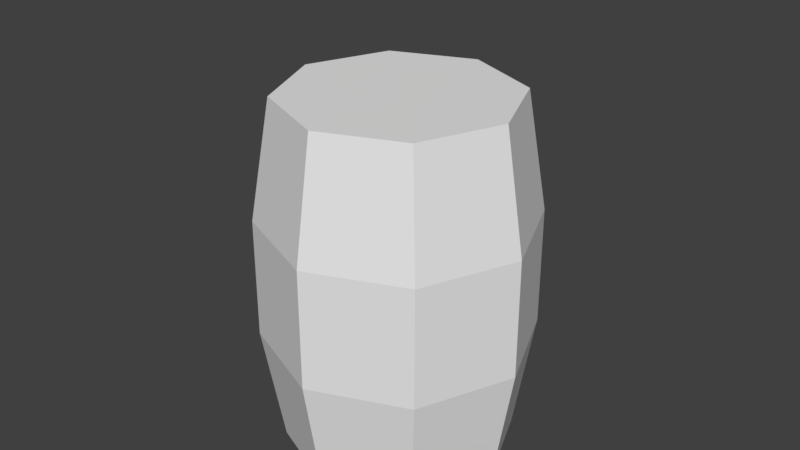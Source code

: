 # Source: Barrel_000.blend  (saved by Blender 2.78.0; exported with 4.5.12 LTS)
import bpy
from mathutils import Matrix  # noqa: F401  (used for matrix-valued properties, if any)

bpy.ops.wm.read_factory_settings(use_empty=True)
scene = bpy.context.scene
scene.name = 'Scene'

# ---- collections
col_collection_1 = bpy.data.collections.new('Collection 1'); scene.collection.children.link(col_collection_1)

# ---- materials (node trees are filled in below, after node groups)
mat_doormaterial = bpy.data.materials.new('DoorMaterial')
mat_floormaterial = bpy.data.materials.new('FloorMaterial')

# ---- material node trees

# ---- world
world_world = bpy.data.worlds.new('World'); scene.world = world_world
world_world.color = (0.05088, 0.05088, 0.05088)
world_world.use_sun_shadow = False
world_world.sun_shadow_jitter_overblur = 0.0
world_world.cycles.sampling_method = 'MANUAL'

# ---- meshes
me_cylinder = bpy.data.meshes.new('Cylinder')
me_cylinder.from_pydata([(-4.919e-10, -1.635e-08, -0.3741), (-4.919e-10, 1.174, -0.3741), (0.2646, -1.156e-08, -0.2646), (0.2646, 1.174, -0.2646), (0.3741, 6.934e-16, 1.586e-08), (0.3741, 1.174, -3.545e-08), (0.2646, 1.156e-08, 0.2646), (0.2646, 1.174, 0.2646), (-3.32e-08, 1.635e-08, 0.3741), (-3.32e-08, 1.174, 0.3741), (-0.2646, 1.156e-08, 0.2646), (-0.2646, 1.174, 0.2646), (-0.3741, -2.165e-16, -4.954e-09), (-0.3741, 1.174, -5.626e-08), (-0.2646, -1.156e-08, -0.2646), (-0.2646, 1.174, -0.2646), (0.0, 0.3913, -0.4402), (0.0, 0.7825, -0.4402), (0.3113, 0.7825, -0.3113), (0.3113, 0.3913, -0.3113), (0.4402, 0.7825, -1.496e-08), (0.4402, 0.3913, 2.138e-09), (0.3113, 0.7825, 0.3113), (0.3113, 0.3913, 0.3113), (-3.848e-08, 0.7825, 0.4402), (-3.848e-08, 0.3913, 0.4402), (-0.3113, 0.7825, 0.3113), (-0.3113, 0.3913, 0.3113), (-0.4402, 0.7825, -3.945e-08), (-0.4402, 0.3913, -2.235e-08), (-0.3113, 0.7825, -0.3113), (-0.3113, 0.3913, -0.3113)], [], [(17, 1, 3, 18), (18, 3, 5, 20), (20, 5, 7, 22), (22, 7, 9, 24), (24, 9, 11, 26), (26, 11, 13, 28), (3, 1, 15, 13, 11, 9, 7, 5), (28, 13, 15, 30), (30, 15, 1, 17), (0, 2, 4, 6, 8, 10, 12, 14), (14, 31, 16, 0), (31, 30, 17, 16), (12, 29, 31, 14), (29, 28, 30, 31), (10, 27, 29, 12), (27, 26, 28, 29), (8, 25, 27, 10), (25, 24, 26, 27), (6, 23, 25, 8), (23, 22, 24, 25), (4, 21, 23, 6), (21, 20, 22, 23), (2, 19, 21, 4), (19, 18, 20, 21), (0, 16, 19, 2), (16, 17, 18, 19)])
me_cylinder.polygons.foreach_set('material_index', [0, 0, 0, 0, 0, 0, 1, 0, 0, 1, 0, 0, 0, 0, 0, 0, 0, 0, 0, 0, 0, 0, 0, 0, 0, 0])
me_cylinder.materials.append(mat_doormaterial)
me_cylinder.materials.append(mat_floormaterial)
me_cylinder.use_remesh_preserve_volume = False
me_cylinder.use_remesh_preserve_attributes = False
me_cylinder.use_mirror_vertex_groups = False
me_cylinder.update()
me_cube = bpy.data.meshes.new('Cube')
me_cube.from_pydata([(-1.0, -1.0, 0.0), (-1.0, -1.0, 2.0), (-1.0, 1.0, 0.0), (-1.0, 1.0, 2.0), (1.0, -1.0, 0.0), (1.0, 1.0, 0.0), (1.0, 1.0, 2.0)], [(2, 0), (0, 1), (1, 3), (3, 2), (5, 2), (3, 6), (6, 5), (4, 5), (0, 4)], [])
me_cube.use_remesh_preserve_volume = False
me_cube.use_remesh_preserve_attributes = False
me_cube.use_mirror_vertex_groups = False
me_cube.update()

# ---- objects
ob_cylinder = bpy.data.objects.new('Cylinder', me_cylinder)
ob_scale = bpy.data.objects.new('SCALE', me_cube)

# ---- transforms, parenting, visibility, modifiers, constraints
ob_cylinder.location = (0.0, 0.0, 0.0)
ob_cylinder.rotation_euler = (1.571, -0.0, 0.0)
ob_cylinder.lineart.crease_threshold = 0.0
ob_scale.location = (0.0, 0.0, 0.0)
ob_scale.scale = (0.5, 0.5, 0.75)
ob_scale.lineart.crease_threshold = 0.0

# ---- collection membership
col_collection_1.objects.link(ob_cylinder)
col_collection_1.objects.link(ob_scale)

# ---- scene / render settings (as saved in the file)
scene.frame_start = 1; scene.frame_end = 250; scene.frame_set(1)
scene.render.engine = 'BLENDER_EEVEE_NEXT'
scene.render.resolution_percentage = 50
scene.render.dither_intensity = 0.0
scene.cycles.use_denoising = False
scene.cycles.samples = 128
scene.cycles.sampling_pattern = 'TABULATED_SOBOL'
scene.cycles.light_sampling_threshold = 0.0
scene.cycles.use_adaptive_sampling = False
scene.cycles.use_light_tree = False
scene.cycles.blur_glossy = 0.0
scene.cycles.sample_clamp_indirect = 0.0
scene.view_settings.view_transform = 'Standard'
bpy.context.view_layer.update()

# ---- added for rendering (the .blend has no active camera and no usable light): camera, sun
cam_auto = bpy.data.cameras.new('AutoCamera')
cam_auto.lens = 50.0
cam_auto.sensor_width = 36.0
cam_auto.clip_end = 1000.0
ob_auto_camera = bpy.data.objects.new('AutoCamera', cam_auto)
scene.collection.objects.link(ob_auto_camera)
ob_auto_camera.location = (1.9074, -2.28888, 2.27592)
ob_auto_camera.rotation_euler = (1.09748, -7.21219e-08, 0.694738)
scene.camera = ob_auto_camera
light_auto_sun = bpy.data.lights.new('AutoSun', 'SUN')
light_auto_sun.energy = 3.0
light_auto_sun.angle = 0.0523599
ob_auto_sun = bpy.data.objects.new('AutoSun', light_auto_sun)
scene.collection.objects.link(ob_auto_sun)
ob_auto_sun.rotation_euler = (0.872665, 0.174533, 0.523599)
bpy.context.view_layer.update()
